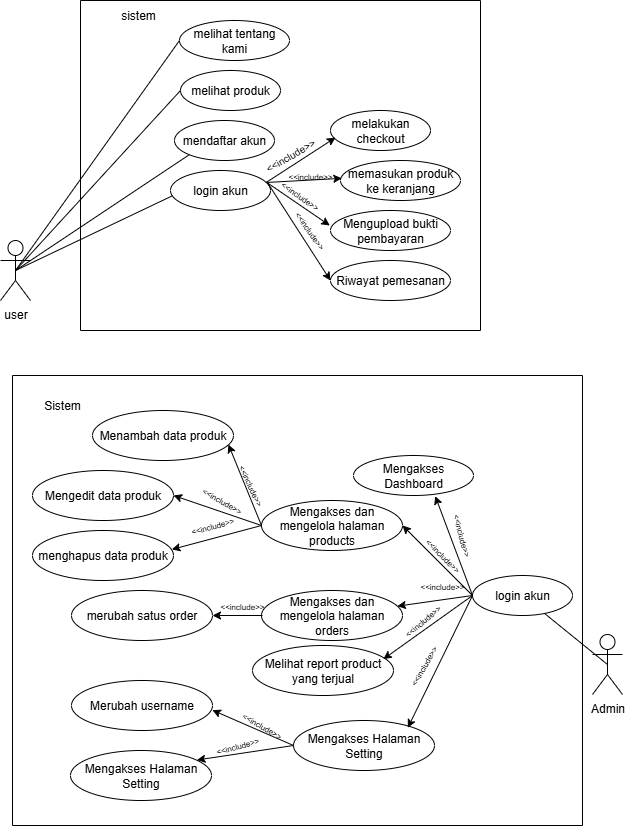

The diagram above was exported from draw.io. Its source (the exported page's mxGraphModel, read from the mxfile embedded in the PNG):
<mxGraphModel dx="758" dy="404" grid="1" gridSize="10" guides="1" tooltips="1" connect="1" arrows="1" fold="1" page="1" pageScale="1" pageWidth="827" pageHeight="1169" math="0" shadow="0">
  <root>
    <mxCell id="0" />
    <mxCell id="1" parent="0" />
    <mxCell id="jIgwQ4SbHzLV0sfmbJi9-16" value="" style="swimlane;startSize=0;" parent="1" vertex="1">
      <mxGeometry x="110" y="50" width="400" height="330" as="geometry" />
    </mxCell>
    <mxCell id="jIgwQ4SbHzLV0sfmbJi9-89" value="" style="group" parent="jIgwQ4SbHzLV0sfmbJi9-16" vertex="1" connectable="0">
      <mxGeometry x="90" y="70" width="290" height="240" as="geometry" />
    </mxCell>
    <mxCell id="jIgwQ4SbHzLV0sfmbJi9-18" value="login akun" style="ellipse;whiteSpace=wrap;html=1;" parent="jIgwQ4SbHzLV0sfmbJi9-89" vertex="1">
      <mxGeometry y="100" width="100" height="40" as="geometry" />
    </mxCell>
    <mxCell id="jIgwQ4SbHzLV0sfmbJi9-21" value="mendaftar akun" style="ellipse;whiteSpace=wrap;html=1;" parent="jIgwQ4SbHzLV0sfmbJi9-89" vertex="1">
      <mxGeometry x="4" y="50" width="100" height="40" as="geometry" />
    </mxCell>
    <mxCell id="jIgwQ4SbHzLV0sfmbJi9-23" value="melakukan checkout" style="ellipse;whiteSpace=wrap;html=1;" parent="jIgwQ4SbHzLV0sfmbJi9-89" vertex="1">
      <mxGeometry x="160" y="40" width="100" height="40" as="geometry" />
    </mxCell>
    <mxCell id="jIgwQ4SbHzLV0sfmbJi9-22" value="melihat produk" style="ellipse;whiteSpace=wrap;html=1;" parent="jIgwQ4SbHzLV0sfmbJi9-89" vertex="1">
      <mxGeometry x="10" width="100" height="40" as="geometry" />
    </mxCell>
    <mxCell id="jIgwQ4SbHzLV0sfmbJi9-29" value="memasukan produk ke keranjang" style="ellipse;whiteSpace=wrap;html=1;" parent="jIgwQ4SbHzLV0sfmbJi9-89" vertex="1">
      <mxGeometry x="170" y="90" width="120" height="40" as="geometry" />
    </mxCell>
    <mxCell id="jIgwQ4SbHzLV0sfmbJi9-30" value="Riwayat pemesanan" style="ellipse;whiteSpace=wrap;html=1;" parent="jIgwQ4SbHzLV0sfmbJi9-89" vertex="1">
      <mxGeometry x="160" y="190" width="120" height="40" as="geometry" />
    </mxCell>
    <mxCell id="jIgwQ4SbHzLV0sfmbJi9-43" value="" style="endArrow=classic;html=1;rounded=0;entryX=0.05;entryY=0.678;entryDx=0;entryDy=0;entryPerimeter=0;exitX=0.955;exitY=0.302;exitDx=0;exitDy=0;exitPerimeter=0;" parent="jIgwQ4SbHzLV0sfmbJi9-89" source="jIgwQ4SbHzLV0sfmbJi9-18" target="jIgwQ4SbHzLV0sfmbJi9-23" edge="1">
      <mxGeometry width="50" height="50" relative="1" as="geometry">
        <mxPoint x="100" y="110" as="sourcePoint" />
        <mxPoint x="10" y="120" as="targetPoint" />
      </mxGeometry>
    </mxCell>
    <mxCell id="jIgwQ4SbHzLV0sfmbJi9-44" value="" style="endArrow=classic;html=1;rounded=0;exitX=0.955;exitY=0.3;exitDx=0;exitDy=0;exitPerimeter=0;entryX=0.011;entryY=0.446;entryDx=0;entryDy=0;entryPerimeter=0;" parent="jIgwQ4SbHzLV0sfmbJi9-89" source="jIgwQ4SbHzLV0sfmbJi9-18" target="jIgwQ4SbHzLV0sfmbJi9-29" edge="1">
      <mxGeometry width="50" height="50" relative="1" as="geometry">
        <mxPoint x="100" y="113" as="sourcePoint" />
        <mxPoint x="160" y="108" as="targetPoint" />
      </mxGeometry>
    </mxCell>
    <mxCell id="jIgwQ4SbHzLV0sfmbJi9-45" value="" style="endArrow=classic;html=1;rounded=0;entryX=0;entryY=0.5;entryDx=0;entryDy=0;exitX=0.975;exitY=0.324;exitDx=0;exitDy=0;exitPerimeter=0;" parent="jIgwQ4SbHzLV0sfmbJi9-89" source="jIgwQ4SbHzLV0sfmbJi9-18" target="jIgwQ4SbHzLV0sfmbJi9-30" edge="1">
      <mxGeometry width="50" height="50" relative="1" as="geometry">
        <mxPoint x="20" y="210" as="sourcePoint" />
        <mxPoint x="70" y="160" as="targetPoint" />
      </mxGeometry>
    </mxCell>
    <mxCell id="jIgwQ4SbHzLV0sfmbJi9-56" value="Mengupload bukti pembayaran" style="ellipse;whiteSpace=wrap;html=1;" parent="jIgwQ4SbHzLV0sfmbJi9-89" vertex="1">
      <mxGeometry x="160" y="140" width="120" height="40" as="geometry" />
    </mxCell>
    <mxCell id="jIgwQ4SbHzLV0sfmbJi9-57" value="" style="endArrow=classic;html=1;rounded=0;exitX=0.969;exitY=0.309;exitDx=0;exitDy=0;exitPerimeter=0;entryX=-0.006;entryY=0.375;entryDx=0;entryDy=0;entryPerimeter=0;" parent="jIgwQ4SbHzLV0sfmbJi9-89" source="jIgwQ4SbHzLV0sfmbJi9-18" target="jIgwQ4SbHzLV0sfmbJi9-56" edge="1">
      <mxGeometry width="50" height="50" relative="1" as="geometry">
        <mxPoint x="106" y="122" as="sourcePoint" />
        <mxPoint x="161" y="118" as="targetPoint" />
      </mxGeometry>
    </mxCell>
    <mxCell id="jIgwQ4SbHzLV0sfmbJi9-58" value="&lt;font style=&quot;font-size: 10px;&quot;&gt;&amp;lt;&amp;lt;include&amp;gt;&amp;gt;&lt;/font&gt;" style="text;html=1;align=center;verticalAlign=middle;whiteSpace=wrap;rounded=0;rotation=-30;" parent="jIgwQ4SbHzLV0sfmbJi9-89" vertex="1">
      <mxGeometry x="90" y="70" width="60" height="30" as="geometry" />
    </mxCell>
    <mxCell id="jIgwQ4SbHzLV0sfmbJi9-72" value="&lt;font style=&quot;font-size: 8px;&quot;&gt;&amp;lt;&amp;lt;include&amp;gt;&amp;gt;&lt;/font&gt;" style="text;html=1;align=center;verticalAlign=middle;whiteSpace=wrap;rounded=0;rotation=0;" parent="jIgwQ4SbHzLV0sfmbJi9-89" vertex="1">
      <mxGeometry x="130" y="100" width="20" height="10" as="geometry" />
    </mxCell>
    <mxCell id="jIgwQ4SbHzLV0sfmbJi9-75" value="&lt;font style=&quot;font-size: 8px;&quot;&gt;&amp;lt;&amp;lt;include&amp;gt;&amp;gt;&lt;/font&gt;" style="text;html=1;align=center;verticalAlign=middle;whiteSpace=wrap;rounded=0;rotation=35;" parent="jIgwQ4SbHzLV0sfmbJi9-89" vertex="1">
      <mxGeometry x="120" y="120" width="20" height="10" as="geometry" />
    </mxCell>
    <mxCell id="jIgwQ4SbHzLV0sfmbJi9-81" value="&lt;font style=&quot;font-size: 8px;&quot;&gt;&amp;lt;&amp;lt;include&amp;gt;&amp;gt;&lt;/font&gt;" style="text;html=1;align=center;verticalAlign=middle;whiteSpace=wrap;rounded=0;rotation=55;" parent="jIgwQ4SbHzLV0sfmbJi9-89" vertex="1">
      <mxGeometry x="130" y="155" width="20" height="10" as="geometry" />
    </mxCell>
    <mxCell id="jIgwQ4SbHzLV0sfmbJi9-86" value="melihat tentang kami" style="ellipse;whiteSpace=wrap;html=1;" parent="jIgwQ4SbHzLV0sfmbJi9-16" vertex="1">
      <mxGeometry x="99" y="20" width="110" height="40" as="geometry" />
    </mxCell>
    <mxCell id="jIgwQ4SbHzLV0sfmbJi9-17" value="user" style="shape=umlActor;verticalLabelPosition=bottom;verticalAlign=top;html=1;outlineConnect=0;" parent="jIgwQ4SbHzLV0sfmbJi9-16" vertex="1">
      <mxGeometry x="-80" y="240" width="30" height="60" as="geometry" />
    </mxCell>
    <mxCell id="jIgwQ4SbHzLV0sfmbJi9-38" value="" style="endArrow=none;html=1;rounded=0;entryX=0;entryY=0.5;entryDx=0;entryDy=0;exitX=0.5;exitY=0.5;exitDx=0;exitDy=0;exitPerimeter=0;" parent="jIgwQ4SbHzLV0sfmbJi9-16" source="jIgwQ4SbHzLV0sfmbJi9-17" target="jIgwQ4SbHzLV0sfmbJi9-22" edge="1">
      <mxGeometry width="50" height="50" relative="1" as="geometry">
        <mxPoint x="240" y="290" as="sourcePoint" />
        <mxPoint x="290" y="240" as="targetPoint" />
      </mxGeometry>
    </mxCell>
    <mxCell id="jIgwQ4SbHzLV0sfmbJi9-39" value="" style="endArrow=none;html=1;rounded=0;entryX=0;entryY=1;entryDx=0;entryDy=0;exitX=0.5;exitY=0.5;exitDx=0;exitDy=0;exitPerimeter=0;" parent="jIgwQ4SbHzLV0sfmbJi9-16" source="jIgwQ4SbHzLV0sfmbJi9-17" target="jIgwQ4SbHzLV0sfmbJi9-21" edge="1">
      <mxGeometry width="50" height="50" relative="1" as="geometry">
        <mxPoint x="95" y="230" as="sourcePoint" />
        <mxPoint x="290" y="240" as="targetPoint" />
      </mxGeometry>
    </mxCell>
    <mxCell id="jIgwQ4SbHzLV0sfmbJi9-40" value="" style="endArrow=none;html=1;rounded=0;entryX=0.02;entryY=0.631;entryDx=0;entryDy=0;entryPerimeter=0;exitX=0.5;exitY=0.5;exitDx=0;exitDy=0;exitPerimeter=0;" parent="jIgwQ4SbHzLV0sfmbJi9-16" source="jIgwQ4SbHzLV0sfmbJi9-17" target="jIgwQ4SbHzLV0sfmbJi9-18" edge="1">
      <mxGeometry width="50" height="50" relative="1" as="geometry">
        <mxPoint x="190" y="280" as="sourcePoint" />
        <mxPoint x="240" y="230" as="targetPoint" />
      </mxGeometry>
    </mxCell>
    <mxCell id="jIgwQ4SbHzLV0sfmbJi9-90" value="" style="endArrow=none;html=1;rounded=0;entryX=0;entryY=0.5;entryDx=0;entryDy=0;exitX=0.5;exitY=0.5;exitDx=0;exitDy=0;exitPerimeter=0;" parent="jIgwQ4SbHzLV0sfmbJi9-16" source="jIgwQ4SbHzLV0sfmbJi9-17" target="jIgwQ4SbHzLV0sfmbJi9-86" edge="1">
      <mxGeometry width="50" height="50" relative="1" as="geometry">
        <mxPoint x="190" y="270" as="sourcePoint" />
        <mxPoint x="240" y="220" as="targetPoint" />
      </mxGeometry>
    </mxCell>
    <mxCell id="u2ysCr1kTbeE2OZjhUkU-2" value="sistem" style="text;html=1;align=center;verticalAlign=middle;whiteSpace=wrap;rounded=0;" vertex="1" parent="jIgwQ4SbHzLV0sfmbJi9-16">
      <mxGeometry x="28" width="60" height="30" as="geometry" />
    </mxCell>
    <mxCell id="jIgwQ4SbHzLV0sfmbJi9-116" value="Mengakses Halaman Setting" style="ellipse;whiteSpace=wrap;html=1;" parent="1" vertex="1">
      <mxGeometry x="323" y="770" width="141" height="50" as="geometry" />
    </mxCell>
    <mxCell id="jIgwQ4SbHzLV0sfmbJi9-168" value="Menambah data produk" style="ellipse;whiteSpace=wrap;html=1;" parent="1" vertex="1">
      <mxGeometry x="122" y="460" width="141" height="50" as="geometry" />
    </mxCell>
    <mxCell id="jIgwQ4SbHzLV0sfmbJi9-171" value="" style="endArrow=classic;html=1;rounded=0;entryX=0.964;entryY=0.68;entryDx=0;entryDy=0;exitX=0;exitY=0.5;exitDx=0;exitDy=0;entryPerimeter=0;" parent="1" source="jIgwQ4SbHzLV0sfmbJi9-93" target="jIgwQ4SbHzLV0sfmbJi9-168" edge="1">
      <mxGeometry width="50" height="50" relative="1" as="geometry">
        <mxPoint x="92" y="630" as="sourcePoint" />
        <mxPoint x="142" y="580" as="targetPoint" />
      </mxGeometry>
    </mxCell>
    <mxCell id="jIgwQ4SbHzLV0sfmbJi9-173" value="" style="group" parent="1" vertex="1" connectable="0">
      <mxGeometry x="132" y="505" width="480" height="370" as="geometry" />
    </mxCell>
    <mxCell id="jIgwQ4SbHzLV0sfmbJi9-91" value="login akun" style="ellipse;whiteSpace=wrap;html=1;" parent="jIgwQ4SbHzLV0sfmbJi9-173" vertex="1">
      <mxGeometry x="370" y="120" width="100" height="40" as="geometry" />
    </mxCell>
    <mxCell id="jIgwQ4SbHzLV0sfmbJi9-93" value="Mengakses dan mengelola halaman products" style="ellipse;whiteSpace=wrap;html=1;" parent="jIgwQ4SbHzLV0sfmbJi9-173" vertex="1">
      <mxGeometry x="159" y="45" width="141" height="50" as="geometry" />
    </mxCell>
    <mxCell id="jIgwQ4SbHzLV0sfmbJi9-115" value="Mengakses dan mengelola halaman orders" style="ellipse;whiteSpace=wrap;html=1;" parent="jIgwQ4SbHzLV0sfmbJi9-173" vertex="1">
      <mxGeometry x="159" y="135" width="141" height="50" as="geometry" />
    </mxCell>
    <mxCell id="jIgwQ4SbHzLV0sfmbJi9-92" value="Mengakses Dashboard" style="ellipse;whiteSpace=wrap;html=1;" parent="jIgwQ4SbHzLV0sfmbJi9-173" vertex="1">
      <mxGeometry x="251" width="120" height="40" as="geometry" />
    </mxCell>
    <mxCell id="jIgwQ4SbHzLV0sfmbJi9-118" value="Melihat report product yang terjual" style="ellipse;whiteSpace=wrap;html=1;" parent="jIgwQ4SbHzLV0sfmbJi9-173" vertex="1">
      <mxGeometry x="150" y="190" width="141" height="50" as="geometry" />
    </mxCell>
    <mxCell id="jIgwQ4SbHzLV0sfmbJi9-120" value="" style="endArrow=classic;html=1;rounded=0;entryX=0.681;entryY=1.014;entryDx=0;entryDy=0;entryPerimeter=0;exitX=0;exitY=0.5;exitDx=0;exitDy=0;" parent="jIgwQ4SbHzLV0sfmbJi9-173" source="jIgwQ4SbHzLV0sfmbJi9-91" target="jIgwQ4SbHzLV0sfmbJi9-92" edge="1">
      <mxGeometry width="50" height="50" relative="1" as="geometry">
        <mxPoint x="100" y="45" as="sourcePoint" />
        <mxPoint x="150" y="-5" as="targetPoint" />
      </mxGeometry>
    </mxCell>
    <mxCell id="jIgwQ4SbHzLV0sfmbJi9-121" value="" style="endArrow=classic;html=1;rounded=0;entryX=1;entryY=0.5;entryDx=0;entryDy=0;exitX=0;exitY=0.5;exitDx=0;exitDy=0;" parent="jIgwQ4SbHzLV0sfmbJi9-173" source="jIgwQ4SbHzLV0sfmbJi9-91" target="jIgwQ4SbHzLV0sfmbJi9-93" edge="1">
      <mxGeometry width="50" height="50" relative="1" as="geometry">
        <mxPoint x="100" y="45" as="sourcePoint" />
        <mxPoint x="150" y="-5" as="targetPoint" />
      </mxGeometry>
    </mxCell>
    <mxCell id="jIgwQ4SbHzLV0sfmbJi9-122" value="" style="endArrow=classic;html=1;rounded=0;exitX=0;exitY=0.5;exitDx=0;exitDy=0;" parent="jIgwQ4SbHzLV0sfmbJi9-173" source="jIgwQ4SbHzLV0sfmbJi9-91" target="jIgwQ4SbHzLV0sfmbJi9-115" edge="1">
      <mxGeometry width="50" height="50" relative="1" as="geometry">
        <mxPoint x="100" y="45" as="sourcePoint" />
        <mxPoint x="150" y="-5" as="targetPoint" />
      </mxGeometry>
    </mxCell>
    <mxCell id="jIgwQ4SbHzLV0sfmbJi9-123" value="" style="endArrow=classic;html=1;rounded=0;entryX=0.928;entryY=0.273;entryDx=0;entryDy=0;exitX=0;exitY=0.5;exitDx=0;exitDy=0;entryPerimeter=0;" parent="jIgwQ4SbHzLV0sfmbJi9-173" source="jIgwQ4SbHzLV0sfmbJi9-91" target="jIgwQ4SbHzLV0sfmbJi9-118" edge="1">
      <mxGeometry width="50" height="50" relative="1" as="geometry">
        <mxPoint x="180" y="125" as="sourcePoint" />
        <mxPoint x="230" y="75" as="targetPoint" />
      </mxGeometry>
    </mxCell>
    <mxCell id="jIgwQ4SbHzLV0sfmbJi9-125" value="&lt;font style=&quot;font-size: 8px;&quot;&gt;&amp;lt;&amp;lt;include&amp;gt;&amp;gt;&lt;/font&gt;" style="text;html=1;align=center;verticalAlign=middle;whiteSpace=wrap;rounded=0;rotation=75;" parent="jIgwQ4SbHzLV0sfmbJi9-173" vertex="1">
      <mxGeometry x="350" y="75" width="20" height="10" as="geometry" />
    </mxCell>
    <mxCell id="jIgwQ4SbHzLV0sfmbJi9-162" value="&lt;font style=&quot;font-size: 8px;&quot;&gt;&amp;lt;&amp;lt;include&amp;gt;&amp;gt;&lt;/font&gt;" style="text;html=1;align=center;verticalAlign=middle;whiteSpace=wrap;rounded=0;rotation=45;" parent="jIgwQ4SbHzLV0sfmbJi9-173" vertex="1">
      <mxGeometry x="331" y="95" width="20" height="10" as="geometry" />
    </mxCell>
    <mxCell id="jIgwQ4SbHzLV0sfmbJi9-165" value="&lt;font style=&quot;font-size: 8px;&quot;&gt;&amp;lt;&amp;lt;include&amp;gt;&amp;gt;&lt;/font&gt;" style="text;html=1;align=center;verticalAlign=middle;whiteSpace=wrap;rounded=0;rotation=0;" parent="jIgwQ4SbHzLV0sfmbJi9-173" vertex="1">
      <mxGeometry x="330" y="125" width="20" height="10" as="geometry" />
    </mxCell>
    <mxCell id="jIgwQ4SbHzLV0sfmbJi9-166" value="&lt;font style=&quot;font-size: 8px;&quot;&gt;&amp;lt;&amp;lt;include&amp;gt;&amp;gt;&lt;/font&gt;" style="text;html=1;align=center;verticalAlign=middle;whiteSpace=wrap;rounded=0;rotation=-40;" parent="jIgwQ4SbHzLV0sfmbJi9-173" vertex="1">
      <mxGeometry x="310" y="160" width="20" height="10" as="geometry" />
    </mxCell>
    <mxCell id="jIgwQ4SbHzLV0sfmbJi9-167" value="&lt;font style=&quot;font-size: 8px;&quot;&gt;&amp;lt;&amp;lt;include&amp;gt;&amp;gt;&lt;/font&gt;" style="text;html=1;align=center;verticalAlign=middle;whiteSpace=wrap;rounded=0;rotation=-60;" parent="jIgwQ4SbHzLV0sfmbJi9-173" vertex="1">
      <mxGeometry x="311" y="205" width="20" height="10" as="geometry" />
    </mxCell>
    <mxCell id="jIgwQ4SbHzLV0sfmbJi9-170" value="menghapus data produk" style="ellipse;whiteSpace=wrap;html=1;" parent="jIgwQ4SbHzLV0sfmbJi9-173" vertex="1">
      <mxGeometry x="-70" y="75" width="141" height="50" as="geometry" />
    </mxCell>
    <mxCell id="jIgwQ4SbHzLV0sfmbJi9-172" value="" style="endArrow=classic;html=1;rounded=0;entryX=1;entryY=0.5;entryDx=0;entryDy=0;exitX=0;exitY=0.5;exitDx=0;exitDy=0;" parent="jIgwQ4SbHzLV0sfmbJi9-173" source="jIgwQ4SbHzLV0sfmbJi9-93" target="jIgwQ4SbHzLV0sfmbJi9-169" edge="1">
      <mxGeometry width="50" height="50" relative="1" as="geometry">
        <mxPoint x="10" y="-15" as="sourcePoint" />
        <mxPoint x="60" y="-65" as="targetPoint" />
      </mxGeometry>
    </mxCell>
    <mxCell id="jIgwQ4SbHzLV0sfmbJi9-169" value="Mengedit data produk" style="ellipse;whiteSpace=wrap;html=1;" parent="jIgwQ4SbHzLV0sfmbJi9-173" vertex="1">
      <mxGeometry x="-70" y="15" width="141" height="50" as="geometry" />
    </mxCell>
    <mxCell id="jIgwQ4SbHzLV0sfmbJi9-174" value="" style="endArrow=classic;html=1;rounded=0;entryX=0.988;entryY=0.379;entryDx=0;entryDy=0;entryPerimeter=0;exitX=0;exitY=0.5;exitDx=0;exitDy=0;" parent="jIgwQ4SbHzLV0sfmbJi9-173" source="jIgwQ4SbHzLV0sfmbJi9-93" target="jIgwQ4SbHzLV0sfmbJi9-170" edge="1">
      <mxGeometry width="50" height="50" relative="1" as="geometry">
        <mxPoint x="160" y="75" as="sourcePoint" />
        <mxPoint x="110" y="25" as="targetPoint" />
      </mxGeometry>
    </mxCell>
    <mxCell id="jIgwQ4SbHzLV0sfmbJi9-175" value="&lt;font style=&quot;font-size: 8px;&quot;&gt;&amp;lt;&amp;lt;include&amp;gt;&amp;gt;&lt;/font&gt;" style="text;html=1;align=center;verticalAlign=middle;whiteSpace=wrap;rounded=0;rotation=65;" parent="jIgwQ4SbHzLV0sfmbJi9-173" vertex="1">
      <mxGeometry x="139" y="25" width="20" height="10" as="geometry" />
    </mxCell>
    <mxCell id="jIgwQ4SbHzLV0sfmbJi9-176" value="&lt;font style=&quot;font-size: 8px;&quot;&gt;&amp;lt;&amp;lt;include&amp;gt;&amp;gt;&lt;/font&gt;" style="text;html=1;align=center;verticalAlign=middle;whiteSpace=wrap;rounded=0;rotation=30;" parent="jIgwQ4SbHzLV0sfmbJi9-173" vertex="1">
      <mxGeometry x="110" y="40" width="20" height="10" as="geometry" />
    </mxCell>
    <mxCell id="jIgwQ4SbHzLV0sfmbJi9-180" value="&lt;font style=&quot;font-size: 8px;&quot;&gt;&amp;lt;&amp;lt;include&amp;gt;&amp;gt;&lt;/font&gt;" style="text;html=1;align=center;verticalAlign=middle;whiteSpace=wrap;rounded=0;rotation=-15;" parent="jIgwQ4SbHzLV0sfmbJi9-173" vertex="1">
      <mxGeometry x="100" y="65" width="20" height="10" as="geometry" />
    </mxCell>
    <mxCell id="jIgwQ4SbHzLV0sfmbJi9-181" value="merubah satus order" style="ellipse;whiteSpace=wrap;html=1;" parent="jIgwQ4SbHzLV0sfmbJi9-173" vertex="1">
      <mxGeometry x="-31" y="135" width="141" height="50" as="geometry" />
    </mxCell>
    <mxCell id="jIgwQ4SbHzLV0sfmbJi9-182" value="" style="endArrow=classic;html=1;rounded=0;entryX=1;entryY=0.5;entryDx=0;entryDy=0;" parent="jIgwQ4SbHzLV0sfmbJi9-173" target="jIgwQ4SbHzLV0sfmbJi9-181" edge="1">
      <mxGeometry width="50" height="50" relative="1" as="geometry">
        <mxPoint x="160" y="160" as="sourcePoint" />
        <mxPoint x="230" y="185" as="targetPoint" />
      </mxGeometry>
    </mxCell>
    <mxCell id="jIgwQ4SbHzLV0sfmbJi9-234" value="&lt;font style=&quot;font-size: 8px;&quot;&gt;&amp;lt;&amp;lt;include&amp;gt;&amp;gt;&lt;/font&gt;" style="text;html=1;align=center;verticalAlign=middle;whiteSpace=wrap;rounded=0;rotation=0;" parent="jIgwQ4SbHzLV0sfmbJi9-173" vertex="1">
      <mxGeometry x="130" y="145" width="20" height="10" as="geometry" />
    </mxCell>
    <mxCell id="jIgwQ4SbHzLV0sfmbJi9-288" value="Merubah username" style="ellipse;whiteSpace=wrap;html=1;" parent="jIgwQ4SbHzLV0sfmbJi9-173" vertex="1">
      <mxGeometry x="-31" y="225" width="141" height="50" as="geometry" />
    </mxCell>
    <mxCell id="jIgwQ4SbHzLV0sfmbJi9-348" value="&lt;font style=&quot;font-size: 8px;&quot;&gt;&amp;lt;&amp;lt;include&amp;gt;&amp;gt;&lt;/font&gt;" style="text;html=1;align=center;verticalAlign=middle;whiteSpace=wrap;rounded=0;rotation=30;" parent="jIgwQ4SbHzLV0sfmbJi9-173" vertex="1">
      <mxGeometry x="150" y="265" width="20" height="10" as="geometry" />
    </mxCell>
    <mxCell id="u2ysCr1kTbeE2OZjhUkU-1" value="" style="swimlane;startSize=0;" vertex="1" parent="jIgwQ4SbHzLV0sfmbJi9-173">
      <mxGeometry x="-90" y="-80" width="570" height="450" as="geometry" />
    </mxCell>
    <mxCell id="u2ysCr1kTbeE2OZjhUkU-3" value="Sistem" style="text;html=1;align=center;verticalAlign=middle;whiteSpace=wrap;rounded=0;" vertex="1" parent="u2ysCr1kTbeE2OZjhUkU-1">
      <mxGeometry x="20" y="15" width="60" height="30" as="geometry" />
    </mxCell>
    <mxCell id="jIgwQ4SbHzLV0sfmbJi9-289" value="Mengakses Halaman Setting" style="ellipse;whiteSpace=wrap;html=1;" parent="1" vertex="1">
      <mxGeometry x="100" y="800" width="141" height="50" as="geometry" />
    </mxCell>
    <mxCell id="jIgwQ4SbHzLV0sfmbJi9-290" value="" style="endArrow=classic;html=1;rounded=0;entryX=0.999;entryY=0.593;entryDx=0;entryDy=0;entryPerimeter=0;exitX=0;exitY=0.5;exitDx=0;exitDy=0;" parent="1" source="jIgwQ4SbHzLV0sfmbJi9-116" target="jIgwQ4SbHzLV0sfmbJi9-288" edge="1">
      <mxGeometry width="50" height="50" relative="1" as="geometry">
        <mxPoint x="292" y="900" as="sourcePoint" />
        <mxPoint x="342" y="850" as="targetPoint" />
      </mxGeometry>
    </mxCell>
    <mxCell id="jIgwQ4SbHzLV0sfmbJi9-291" value="" style="endArrow=classic;html=1;rounded=0;entryX=0.897;entryY=0.19;entryDx=0;entryDy=0;entryPerimeter=0;exitX=0;exitY=0.5;exitDx=0;exitDy=0;" parent="1" source="jIgwQ4SbHzLV0sfmbJi9-116" target="jIgwQ4SbHzLV0sfmbJi9-289" edge="1">
      <mxGeometry width="50" height="50" relative="1" as="geometry">
        <mxPoint x="252" y="850" as="sourcePoint" />
        <mxPoint x="302" y="800" as="targetPoint" />
      </mxGeometry>
    </mxCell>
    <mxCell id="jIgwQ4SbHzLV0sfmbJi9-349" value="&lt;font style=&quot;font-size: 8px;&quot;&gt;&amp;lt;&amp;lt;include&amp;gt;&amp;gt;&lt;/font&gt;" style="text;html=1;align=center;verticalAlign=middle;whiteSpace=wrap;rounded=0;rotation=-15;" parent="1" vertex="1">
      <mxGeometry x="257" y="790" width="20" height="10" as="geometry" />
    </mxCell>
    <mxCell id="jIgwQ4SbHzLV0sfmbJi9-124" value="" style="endArrow=classic;html=1;rounded=0;entryX=0.811;entryY=0.144;entryDx=0;entryDy=0;entryPerimeter=0;exitX=0;exitY=0.5;exitDx=0;exitDy=0;" parent="1" source="jIgwQ4SbHzLV0sfmbJi9-91" target="jIgwQ4SbHzLV0sfmbJi9-116" edge="1">
      <mxGeometry width="50" height="50" relative="1" as="geometry">
        <mxPoint x="312" y="630" as="sourcePoint" />
        <mxPoint x="362" y="580" as="targetPoint" />
      </mxGeometry>
    </mxCell>
    <mxCell id="jIgwQ4SbHzLV0sfmbJi9-82" value="Admin" style="shape=umlActor;verticalLabelPosition=bottom;verticalAlign=top;html=1;outlineConnect=0;" parent="1" vertex="1">
      <mxGeometry x="622" y="684" width="30" height="60" as="geometry" />
    </mxCell>
    <mxCell id="jIgwQ4SbHzLV0sfmbJi9-117" value="" style="endArrow=none;html=1;rounded=0;entryX=0.5;entryY=0.5;entryDx=0;entryDy=0;entryPerimeter=0;" parent="1" source="jIgwQ4SbHzLV0sfmbJi9-91" target="jIgwQ4SbHzLV0sfmbJi9-82" edge="1">
      <mxGeometry width="50" height="50" relative="1" as="geometry">
        <mxPoint x="162" y="660" as="sourcePoint" />
        <mxPoint x="212" y="610" as="targetPoint" />
      </mxGeometry>
    </mxCell>
  </root>
</mxGraphModel>